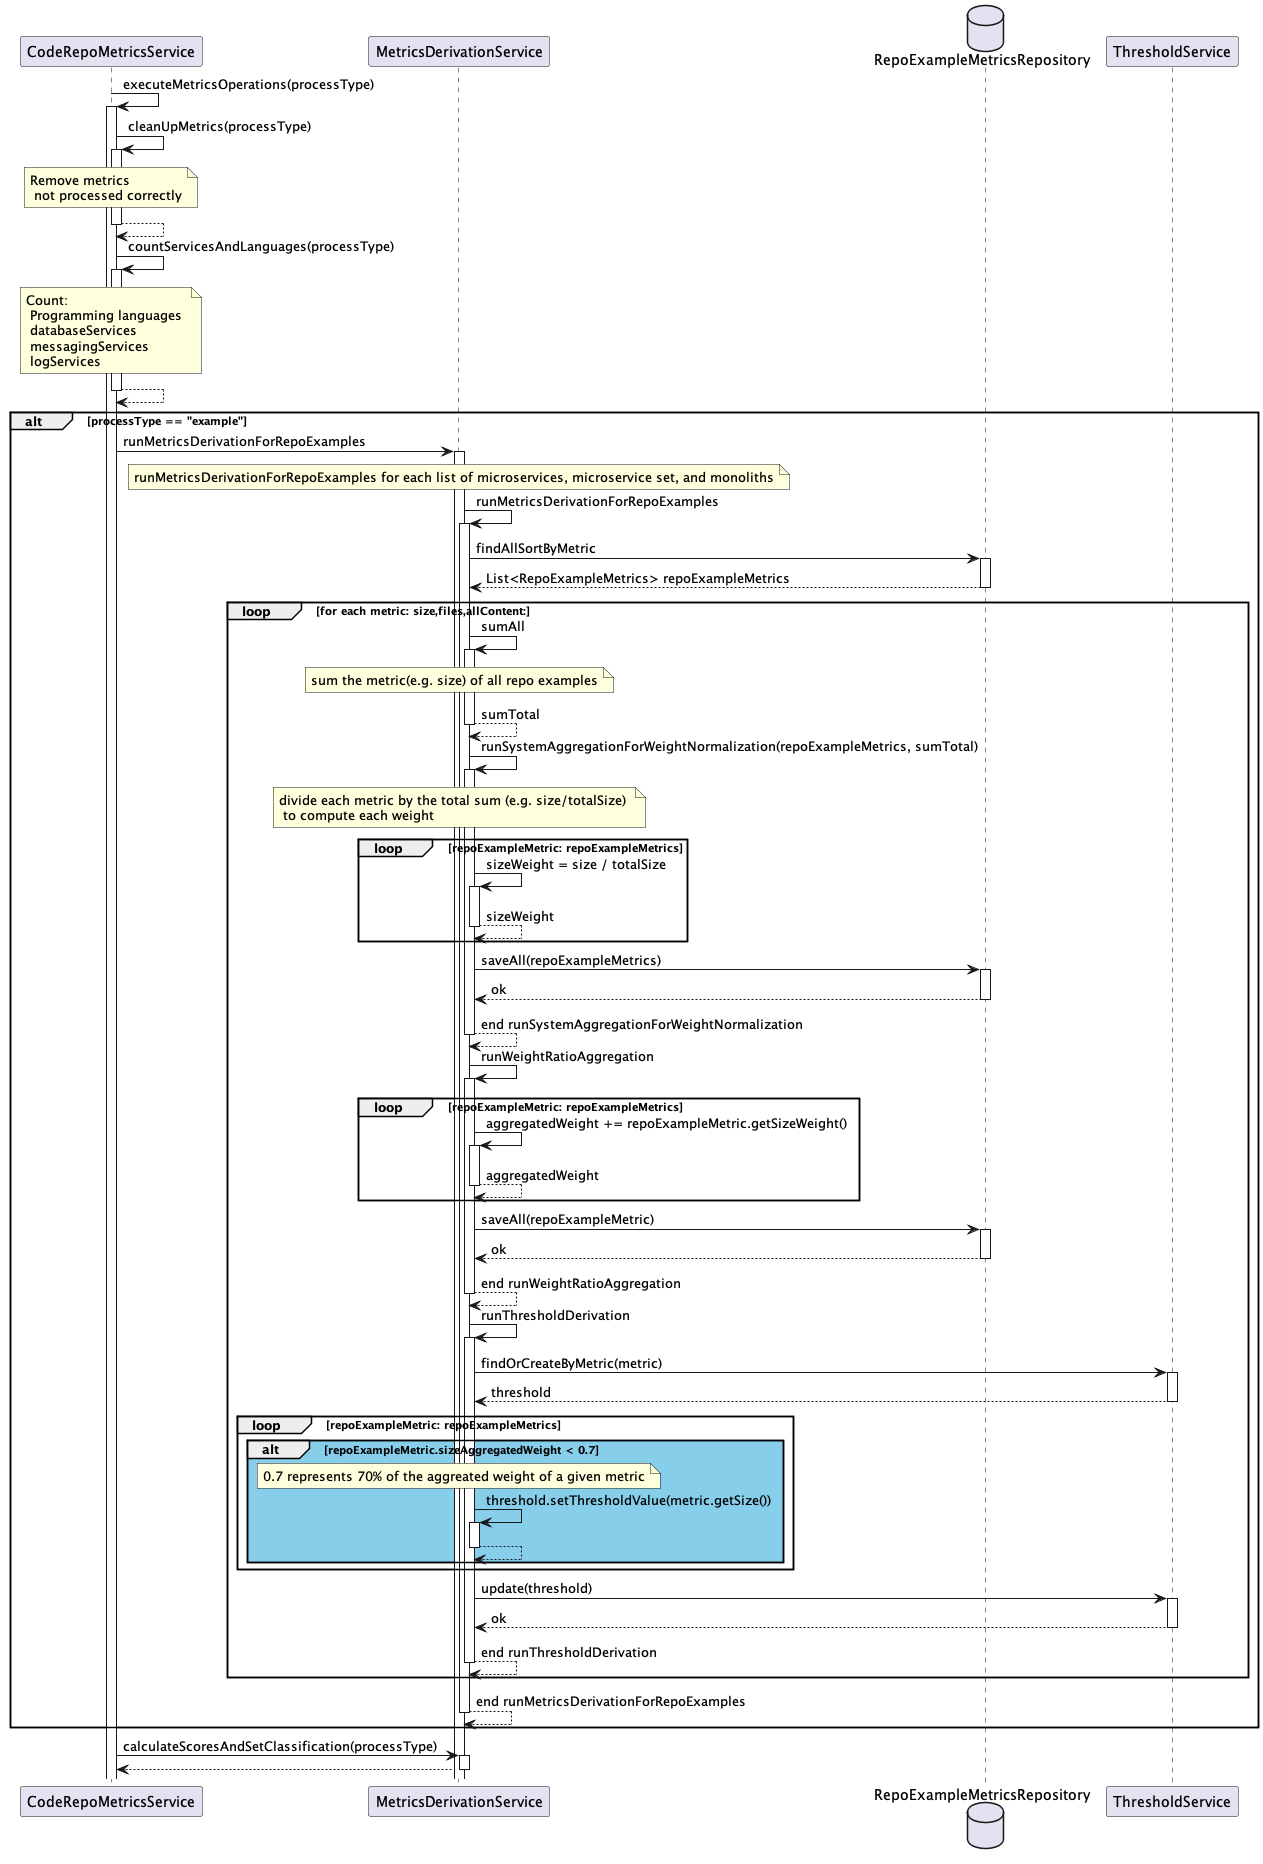

The diagram above was rendered by PlantUML. Its source (embedded in the PNG):
@startuml Execute Metrics Operations 
autoactivate on
CodeRepoMetricsService -> CodeRepoMetricsService: executeMetricsOperations(processType)
CodeRepoMetricsService -> CodeRepoMetricsService: cleanUpMetrics(processType)
note over CodeRepoMetricsService: Remove metrics \n not processed correctly
return 
CodeRepoMetricsService -> CodeRepoMetricsService: countServicesAndLanguages(processType) 
note over CodeRepoMetricsService: Count: \n Programming languages \n databaseServices \n messagingServices \n logServices 
return 

alt processType == "example"
   CodeRepoMetricsService -> MetricsDerivationService: runMetricsDerivationForRepoExamples
   note over MetricsDerivationService: runMetricsDerivationForRepoExamples for each list of microservices, microservice set, and monoliths
        MetricsDerivationService -> MetricsDerivationService: runMetricsDerivationForRepoExamples
        database RepoExampleMetricsRepository
        MetricsDerivationService -> RepoExampleMetricsRepository: findAllSortByMetric
        return List<RepoExampleMetrics> repoExampleMetrics
        loop for each metric: size,files,allContent: 
            MetricsDerivationService -> MetricsDerivationService: sumAll
            note over MetricsDerivationService: sum the metric(e.g. size) of all repo examples
            return sumTotal 
            MetricsDerivationService -> MetricsDerivationService: runSystemAggregationForWeightNormalization(repoExampleMetrics, sumTotal)
            note over MetricsDerivationService: divide each metric by the total sum (e.g. size/totalSize) \n to compute each weight
            loop repoExampleMetric: repoExampleMetrics 
                MetricsDerivationService -> MetricsDerivationService: sizeWeight = size / totalSize
                return sizeWeight
            end 
            MetricsDerivationService -> RepoExampleMetricsRepository: saveAll(repoExampleMetrics)
            return ok 
            return end runSystemAggregationForWeightNormalization
            MetricsDerivationService -> MetricsDerivationService: runWeightRatioAggregation
            loop repoExampleMetric: repoExampleMetrics 
                MetricsDerivationService -> MetricsDerivationService: aggregatedWeight += repoExampleMetric.getSizeWeight()
                return aggregatedWeight
            end 
             MetricsDerivationService -> RepoExampleMetricsRepository: saveAll(repoExampleMetric) 
            return ok
            return end runWeightRatioAggregation
            MetricsDerivationService -> MetricsDerivationService: runThresholdDerivation
            MetricsDerivationService -> ThresholdService: findOrCreateByMetric(metric)
            return threshold  
            loop repoExampleMetric: repoExampleMetrics 
                alt #SkyBlue repoExampleMetric.sizeAggregatedWeight < 0.7
                    note over MetricsDerivationService: 0.7 represents 70% of the aggreated weight of a given metric 
                    MetricsDerivationService -> MetricsDerivationService: threshold.setThresholdValue(metric.getSize())
                    return  
                end 
            end 
            MetricsDerivationService -> ThresholdService: update(threshold)
            return ok
            return end runThresholdDerivation
        end 
    return end runMetricsDerivationForRepoExamples 
end
CodeRepoMetricsService -> MetricsDerivationService: calculateScoresAndSetClassification(processType) 
return 
@enduml